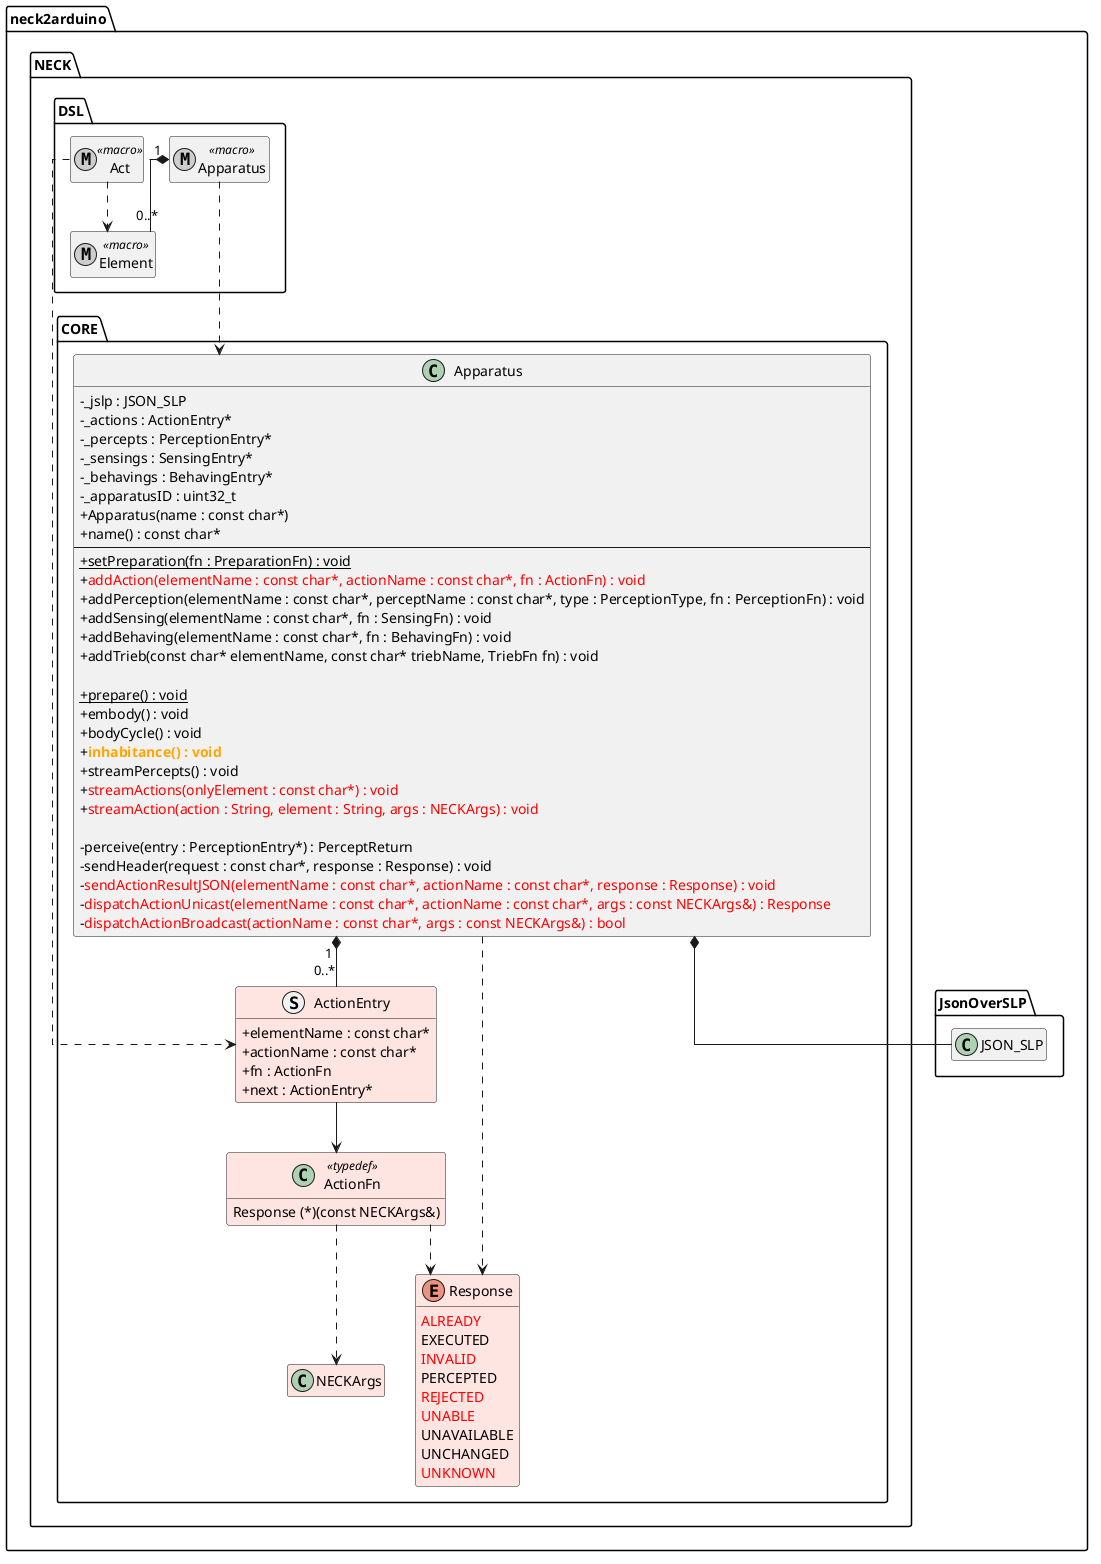

The diagram above was rendered by PlantUML. Its source (embedded in the PNG):
@startuml

top to bottom direction
skinparam classAttributeIconSize 0
skinparam packageStyle folder
 skinparam linetype ortho
 skinparam nodesep 25
 skinparam ranksep 50
 hide empty members

package "neck2arduino" {
    package "NECK" {
        package "DSL" as NECK_DSL {

            metaclass "Apparatus" as DSLApparatus <<macro>> {}
            metaclass "Element" as DSLElement <<macro>> {}
            
            metaclass "Act" as DSLAct <<macro>>  {}

            DSLApparatus "1" *-- "0..*" DSLElement
            
        }

        package "CORE" as NECK_CPP {

            class "ActionFn" as ActionFn <<typedef>> #MistyRose {
                Response (*)(const NECKArgs&)
            }

            struct "ActionEntry" as ActionEntry #MistyRose {
                + elementName : const char*
                + actionName : const char*
                + fn : ActionFn
                + next : ActionEntry*
            }




            enum "Response" as Response #MistyRose {
            <color:red>ALREADY</color>
            EXECUTED
            <color:red>INVALID</color>
            PERCEPTED
            <color:red>REJECTED</color>
            <color:red>UNABLE</color>
            UNAVAILABLE
            UNCHANGED
            <color:red>UNKNOWN</color>
            }

            class NECKArgs #MistyRose {

            }


            class "Apparatus" as Apparatus {
                - _jslp : JSON_SLP
                - _actions : ActionEntry*
                - _percepts : PerceptionEntry*
                - _sensings : SensingEntry*
                - _behavings : BehavingEntry*
                - _apparatusID : uint32_t
                + Apparatus(name : const char*)
                + name() : const char*
                --
                + {static} setPreparation(fn : PreparationFn) : void
                + <color:red>addAction(elementName : const char*, actionName : const char*, fn : ActionFn) : void</color>
                + addPerception(elementName : const char*, perceptName : const char*, type : PerceptionType, fn : PerceptionFn) : void
                + addSensing(elementName : const char*, fn : SensingFn) : void
                + addBehaving(elementName : const char*, fn : BehavingFn) : void
                + addTrieb(const char* elementName, const char* triebName, TriebFn fn) : void
                
                + {static} prepare() : void
                + embody() : void
                + bodyCycle() : void
                + <color:orange><b>inhabitance() : void</b></color>
                + streamPercepts() : void
                + <color:red>streamActions(onlyElement : const char*) : void</color>
                + <color:red>streamAction(action : String, element : String, args : NECKArgs) : void</color>

                - perceive(entry : PerceptionEntry*) : PerceptReturn
                - sendHeader(request : const char*, response : Response) : void
                - <color:red>sendActionResultJSON(elementName : const char*, actionName : const char*, response : Response) : void</color>
                - <color:red>dispatchActionUnicast(elementName : const char*, actionName : const char*, args : const NECKArgs&) : Response</color>
                - <color:red>dispatchActionBroadcast(actionName : const char*, args : const NECKArgs&) : bool</color>
            }

            ' Registros gerenciados pelo Apparatus
            Apparatus ..> Response

            

            
        }

        DSLApparatus ..down.> Apparatus
        
        
    }

    package "JsonOverSLP" {
        class "JSON_SLP" as JSON_SLP {
        }
    }

    DSLAct ..> DSLElement
    DSLAct ..> ActionEntry
    Apparatus "1" *-- "0..*" ActionEntry
    ActionEntry --> ActionFn
    ActionFn ..> Response
    ActionFn ..> NECKArgs

    Apparatus *-- JSON_SLP
}

@enduml